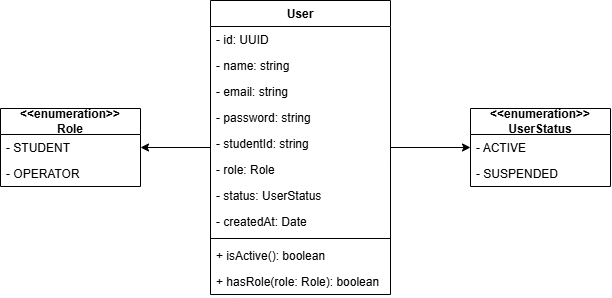

The diagram above was exported from draw.io. Its source (the exported page's mxGraphModel, read from the mxfile embedded in the PNG):
<mxGraphModel dx="1404" dy="744" grid="1" gridSize="10" guides="1" tooltips="1" connect="1" arrows="1" fold="1" page="1" pageScale="1" pageWidth="827" pageHeight="1169" math="0" shadow="0">
  <root>
    <mxCell id="0" />
    <mxCell id="1" parent="0" />
    <mxCell id="J-4bJH-GsM2sEnjtjaYR-1" edge="1" parent="1" source="5O9Gux73fiBb4mb-VMpc-13" style="edgeStyle=orthogonalEdgeStyle;rounded=0;orthogonalLoop=1;jettySize=auto;html=1;exitX=0;exitY=0.5;exitDx=0;exitDy=0;entryX=1;entryY=0.5;entryDx=0;entryDy=0;" target="byi40bjNcp1HigTfLb6C-2">
      <mxGeometry relative="1" as="geometry" />
    </mxCell>
    <mxCell id="J-4bJH-GsM2sEnjtjaYR-2" edge="1" parent="1" source="5O9Gux73fiBb4mb-VMpc-13" style="edgeStyle=orthogonalEdgeStyle;rounded=0;orthogonalLoop=1;jettySize=auto;html=1;exitX=1;exitY=0.5;exitDx=0;exitDy=0;entryX=0;entryY=0.5;entryDx=0;entryDy=0;" target="byi40bjNcp1HigTfLb6C-10">
      <mxGeometry relative="1" as="geometry" />
    </mxCell>
    <mxCell id="5O9Gux73fiBb4mb-VMpc-13" parent="1" style="swimlane;fontStyle=1;align=center;verticalAlign=top;childLayout=stackLayout;horizontal=1;startSize=26;horizontalStack=0;resizeParent=1;resizeParentMax=0;resizeLast=0;collapsible=1;marginBottom=0;whiteSpace=wrap;html=1;" value="User" vertex="1">
      <mxGeometry height="294" width="180" x="300" y="145" as="geometry" />
    </mxCell>
    <mxCell id="5O9Gux73fiBb4mb-VMpc-14" parent="5O9Gux73fiBb4mb-VMpc-13" style="text;strokeColor=none;fillColor=none;align=left;verticalAlign=top;spacingLeft=4;spacingRight=4;overflow=hidden;rotatable=0;points=[[0,0.5],[1,0.5]];portConstraint=eastwest;whiteSpace=wrap;html=1;" value="- id: UUID" vertex="1">
      <mxGeometry height="26" width="180" y="26" as="geometry" />
    </mxCell>
    <mxCell id="5O9Gux73fiBb4mb-VMpc-38" parent="5O9Gux73fiBb4mb-VMpc-13" style="text;strokeColor=none;fillColor=none;align=left;verticalAlign=top;spacingLeft=4;spacingRight=4;overflow=hidden;rotatable=0;points=[[0,0.5],[1,0.5]];portConstraint=eastwest;whiteSpace=wrap;html=1;" value="- name: string" vertex="1">
      <mxGeometry height="26" width="180" y="52" as="geometry" />
    </mxCell>
    <mxCell id="5O9Gux73fiBb4mb-VMpc-37" parent="5O9Gux73fiBb4mb-VMpc-13" style="text;strokeColor=none;fillColor=none;align=left;verticalAlign=top;spacingLeft=4;spacingRight=4;overflow=hidden;rotatable=0;points=[[0,0.5],[1,0.5]];portConstraint=eastwest;whiteSpace=wrap;html=1;" value="- email: string" vertex="1">
      <mxGeometry height="26" width="180" y="78" as="geometry" />
    </mxCell>
    <mxCell id="5O9Gux73fiBb4mb-VMpc-39" parent="5O9Gux73fiBb4mb-VMpc-13" style="text;strokeColor=none;fillColor=none;align=left;verticalAlign=top;spacingLeft=4;spacingRight=4;overflow=hidden;rotatable=0;points=[[0,0.5],[1,0.5]];portConstraint=eastwest;whiteSpace=wrap;html=1;" value="- password: string" vertex="1">
      <mxGeometry height="26" width="180" y="104" as="geometry" />
    </mxCell>
    <mxCell id="byi40bjNcp1HigTfLb6C-6" parent="5O9Gux73fiBb4mb-VMpc-13" style="text;strokeColor=none;fillColor=none;align=left;verticalAlign=top;spacingLeft=4;spacingRight=4;overflow=hidden;rotatable=0;points=[[0,0.5],[1,0.5]];portConstraint=eastwest;whiteSpace=wrap;html=1;" value="- studentId: string" vertex="1">
      <mxGeometry height="26" width="180" y="130" as="geometry" />
    </mxCell>
    <mxCell id="5O9Gux73fiBb4mb-VMpc-42" parent="5O9Gux73fiBb4mb-VMpc-13" style="text;strokeColor=none;fillColor=none;align=left;verticalAlign=top;spacingLeft=4;spacingRight=4;overflow=hidden;rotatable=0;points=[[0,0.5],[1,0.5]];portConstraint=eastwest;whiteSpace=wrap;html=1;" value="- role: Role" vertex="1">
      <mxGeometry height="26" width="180" y="156" as="geometry" />
    </mxCell>
    <mxCell id="byi40bjNcp1HigTfLb6C-7" parent="5O9Gux73fiBb4mb-VMpc-13" style="text;strokeColor=none;fillColor=none;align=left;verticalAlign=top;spacingLeft=4;spacingRight=4;overflow=hidden;rotatable=0;points=[[0,0.5],[1,0.5]];portConstraint=eastwest;whiteSpace=wrap;html=1;" value="- status: UserStatus" vertex="1">
      <mxGeometry height="26" width="180" y="182" as="geometry" />
    </mxCell>
    <mxCell id="byi40bjNcp1HigTfLb6C-8" parent="5O9Gux73fiBb4mb-VMpc-13" style="text;strokeColor=none;fillColor=none;align=left;verticalAlign=top;spacingLeft=4;spacingRight=4;overflow=hidden;rotatable=0;points=[[0,0.5],[1,0.5]];portConstraint=eastwest;whiteSpace=wrap;html=1;" value="- createdAt: Date" vertex="1">
      <mxGeometry height="26" width="180" y="208" as="geometry" />
    </mxCell>
    <mxCell id="5O9Gux73fiBb4mb-VMpc-15" parent="5O9Gux73fiBb4mb-VMpc-13" style="line;strokeWidth=1;fillColor=none;align=left;verticalAlign=middle;spacingTop=-1;spacingLeft=3;spacingRight=3;rotatable=0;labelPosition=right;points=[];portConstraint=eastwest;strokeColor=inherit;" value="" vertex="1">
      <mxGeometry height="8" width="180" y="234" as="geometry" />
    </mxCell>
    <mxCell id="5O9Gux73fiBb4mb-VMpc-16" parent="5O9Gux73fiBb4mb-VMpc-13" style="text;strokeColor=none;fillColor=none;align=left;verticalAlign=top;spacingLeft=4;spacingRight=4;overflow=hidden;rotatable=0;points=[[0,0.5],[1,0.5]];portConstraint=eastwest;whiteSpace=wrap;html=1;" value="+ isActive(): boolean" vertex="1">
      <mxGeometry height="26" width="180" y="242" as="geometry" />
    </mxCell>
    <mxCell id="byi40bjNcp1HigTfLb6C-9" parent="5O9Gux73fiBb4mb-VMpc-13" style="text;strokeColor=none;fillColor=none;align=left;verticalAlign=top;spacingLeft=4;spacingRight=4;overflow=hidden;rotatable=0;points=[[0,0.5],[1,0.5]];portConstraint=eastwest;whiteSpace=wrap;html=1;" value="+ hasRole(role: Role): boolean" vertex="1">
      <mxGeometry height="26" width="180" y="268" as="geometry" />
    </mxCell>
    <mxCell id="byi40bjNcp1HigTfLb6C-1" parent="1" style="swimlane;fontStyle=0;childLayout=stackLayout;horizontal=1;startSize=26;fillColor=none;horizontalStack=0;resizeParent=1;resizeParentMax=0;resizeLast=0;collapsible=1;marginBottom=0;whiteSpace=wrap;html=1;" value="&lt;div&gt;&lt;b&gt;&amp;lt;&amp;lt;enumeration&amp;gt;&amp;gt;&lt;/b&gt;&lt;/div&gt;&lt;div&gt;&lt;b&gt;Role&lt;/b&gt;&lt;/div&gt;" vertex="1">
      <mxGeometry height="78" width="140" x="90" y="253" as="geometry" />
    </mxCell>
    <mxCell id="byi40bjNcp1HigTfLb6C-2" parent="byi40bjNcp1HigTfLb6C-1" style="text;strokeColor=none;fillColor=none;align=left;verticalAlign=top;spacingLeft=4;spacingRight=4;overflow=hidden;rotatable=0;points=[[0,0.5],[1,0.5]];portConstraint=eastwest;whiteSpace=wrap;html=1;" value="- STUDENT" vertex="1">
      <mxGeometry height="26" width="140" y="26" as="geometry" />
    </mxCell>
    <mxCell id="byi40bjNcp1HigTfLb6C-3" parent="byi40bjNcp1HigTfLb6C-1" style="text;strokeColor=none;fillColor=none;align=left;verticalAlign=top;spacingLeft=4;spacingRight=4;overflow=hidden;rotatable=0;points=[[0,0.5],[1,0.5]];portConstraint=eastwest;whiteSpace=wrap;html=1;" value="- OPERATOR" vertex="1">
      <mxGeometry height="26" width="140" y="52" as="geometry" />
    </mxCell>
    <mxCell id="byi40bjNcp1HigTfLb6C-10" parent="1" style="swimlane;fontStyle=0;childLayout=stackLayout;horizontal=1;startSize=26;fillColor=none;horizontalStack=0;resizeParent=1;resizeParentMax=0;resizeLast=0;collapsible=1;marginBottom=0;whiteSpace=wrap;html=1;" value="&lt;div&gt;&lt;b&gt;&amp;lt;&amp;lt;enumeration&amp;gt;&amp;gt;&lt;/b&gt;&lt;/div&gt;&lt;div&gt;&lt;b&gt;UserStatus&lt;/b&gt;&lt;/div&gt;" vertex="1">
      <mxGeometry height="78" width="140" x="560" y="253" as="geometry" />
    </mxCell>
    <mxCell id="byi40bjNcp1HigTfLb6C-11" parent="byi40bjNcp1HigTfLb6C-10" style="text;strokeColor=none;fillColor=none;align=left;verticalAlign=top;spacingLeft=4;spacingRight=4;overflow=hidden;rotatable=0;points=[[0,0.5],[1,0.5]];portConstraint=eastwest;whiteSpace=wrap;html=1;" value="- ACTIVE" vertex="1">
      <mxGeometry height="26" width="140" y="26" as="geometry" />
    </mxCell>
    <mxCell id="byi40bjNcp1HigTfLb6C-12" parent="byi40bjNcp1HigTfLb6C-10" style="text;strokeColor=none;fillColor=none;align=left;verticalAlign=top;spacingLeft=4;spacingRight=4;overflow=hidden;rotatable=0;points=[[0,0.5],[1,0.5]];portConstraint=eastwest;whiteSpace=wrap;html=1;" value="- SUSPENDED" vertex="1">
      <mxGeometry height="26" width="140" y="52" as="geometry" />
    </mxCell>
  </root>
</mxGraphModel>